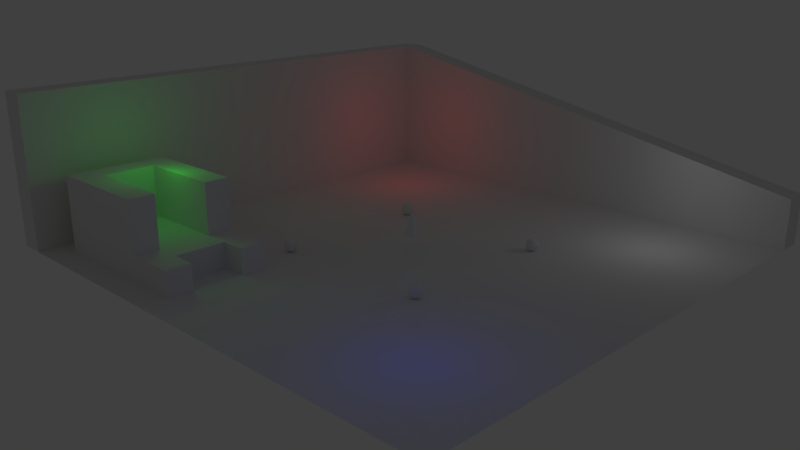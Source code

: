 # Source: testlevel.blend  (saved by Blender 2.69.0; exported with 4.5.12 LTS)
import bpy
from mathutils import Matrix  # noqa: F401  (used for matrix-valued properties, if any)

bpy.ops.wm.read_factory_settings(use_empty=True)
scene = bpy.context.scene
scene.name = 'Scene'

# ---- collections
col_collection_1 = bpy.data.collections.new('Collection 1'); scene.collection.children.link(col_collection_1)

# ---- world
world_world = bpy.data.worlds.new('World'); scene.world = world_world
world_world.color = (0.05088, 0.05088, 0.05088)
world_world.use_sun_shadow = False
world_world.sun_shadow_jitter_overblur = 0.0
world_world.cycles.sampling_method = 'MANUAL'
world_world.cycles.sample_map_resolution = 256

# ---- cameras
cam_camera = bpy.data.cameras.new('Camera')
cam_camera.clip_end = 100.0
cam_camera.lens = 35.0
cam_camera.sensor_width = 32.0
cam_camera.sensor_height = 18.0
cam_camera.ortho_scale = 7.314
cam_camera.dof.focus_distance = 0.0
cam_camera.dof.aperture_fstop = 128.0

# ---- lights
light_lamp_002 = bpy.data.lights.new('Lamp.002', 'POINT')
light_lamp_002.transmission_factor = 0.0
light_lamp_002.cutoff_distance = 30.0
light_lamp_002.energy = 100.0
light_lamp_002.shadow_buffer_clip_start = 1.001
light_lamp_002.shadow_soft_size = 1.0
light_lamp_002.shadow_maximum_resolution = 0.006
light_lamp_002.use_absolute_resolution = True
light_lamp_002.cycles.use_multiple_importance_sampling = False
light_lamp_001 = bpy.data.lights.new('Lamp.001', 'POINT')
light_lamp_001.color = (0.0, 0.0, 1.0)
light_lamp_001.transmission_factor = 0.0
light_lamp_001.cutoff_distance = 30.0
light_lamp_001.energy = 100.0
light_lamp_001.shadow_buffer_clip_start = 1.001
light_lamp_001.shadow_soft_size = 1.0
light_lamp_001.shadow_maximum_resolution = 0.006
light_lamp_001.use_absolute_resolution = True
light_lamp_001.cycles.use_multiple_importance_sampling = False
light_point = bpy.data.lights.new('Point', 'POINT')
light_point.color = (1.0, 0.0, 0.0)
light_point.transmission_factor = 0.0
light_point.energy = 100.0
light_point.shadow_buffer_clip_start = 0.5
light_point.shadow_soft_size = 1.0
light_point.shadow_maximum_resolution = 0.006
light_point.use_absolute_resolution = True
light_point.cycles.use_multiple_importance_sampling = False
light_lamp = bpy.data.lights.new('Lamp', 'POINT')
light_lamp.color = (0.0, 1.0, 0.0)
light_lamp.transmission_factor = 0.0
light_lamp.cutoff_distance = 30.0
light_lamp.energy = 100.0
light_lamp.shadow_buffer_clip_start = 1.001
light_lamp.shadow_soft_size = 1.0
light_lamp.shadow_maximum_resolution = 0.006
light_lamp.use_absolute_resolution = True
light_lamp.cycles.use_multiple_importance_sampling = False

# ---- meshes
me_sphere_006 = bpy.data.meshes.new('Sphere.006')
me_sphere_006.from_pydata([(0.0, 0.0, 1.0), (0.5, 0.0, 0.866), (0.866, 0.0, 0.5), (1.0, 0.0, -4.371e-08), (0.866, 0.0, -0.5), (0.5, 0.0, -0.866), (0.3536, 0.3536, -0.866), (0.6124, 0.6124, -0.5), (0.7071, 0.7071, 0.0), (0.6124, 0.6124, 0.5), (0.3536, 0.3536, 0.866), (-4.215e-08, 0.5, 0.866), (-7.865e-08, 0.866, 0.5), (-8.429e-08, 1.0, 0.0), (-7.865e-08, 0.866, -0.5), (-4.215e-08, 0.5, -0.866), (-0.3536, 0.3536, -0.866), (-0.6124, 0.6124, -0.5), (-0.7071, 0.7071, 0.0), (-0.6124, 0.6124, 0.5), (-0.3536, 0.3536, 0.866), (-0.5, -8.429e-08, 0.866), (-0.866, -1.208e-07, 0.5), (-1.0, -1.686e-07, 0.0), (-0.866, -1.629e-07, -0.5), (-0.5, -8.429e-08, -0.866), (-1.068e-07, -1.068e-07, -1.0), (-0.3536, -0.3536, -0.866), (-0.6124, -0.6124, -0.5), (-0.7071, -0.7071, 0.0), (-0.6124, -0.6124, 0.5), (-0.3536, -0.3536, 0.866), (1.264e-07, -0.5, 0.866), (2.051e-07, -0.866, 0.5), (2.529e-07, -1.0, 0.0), (2.472e-07, -0.866, -0.5), (1.264e-07, -0.5, -0.866), (0.3536, -0.3536, -0.866), (0.6124, -0.6124, -0.5), (0.7071, -0.7071, 0.0), (0.6124, -0.6124, 0.5), (0.3536, -0.3536, 0.866)], [], [(5, 26, 6), (4, 5, 6, 7), (3, 4, 7, 8), (2, 3, 8, 9), (1, 2, 9, 10), (0, 1, 10), (0, 10, 11), (10, 9, 12, 11), (9, 8, 13, 12), (8, 7, 14, 13), (7, 6, 15, 14), (6, 26, 15), (15, 26, 16), (14, 15, 16, 17), (13, 14, 17, 18), (12, 13, 18, 19), (11, 12, 19, 20), (0, 11, 20), (0, 20, 21), (20, 19, 22, 21), (19, 18, 23, 22), (18, 17, 24, 23), (17, 16, 25, 24), (16, 26, 25), (25, 26, 27), (24, 25, 27, 28), (23, 24, 28, 29), (22, 23, 29, 30), (21, 22, 30, 31), (0, 21, 31), (0, 31, 32), (31, 30, 33, 32), (30, 29, 34, 33), (29, 28, 35, 34), (28, 27, 36, 35), (27, 26, 36), (36, 26, 37), (35, 36, 37, 38), (34, 35, 38, 39), (33, 34, 39, 40), (32, 33, 40, 41), (0, 32, 41), (0, 41, 1), (41, 40, 2, 1), (40, 39, 3, 2), (39, 38, 4, 3), (38, 37, 5, 4), (37, 26, 5)])
me_sphere_006.use_remesh_preserve_volume = False
me_sphere_006.use_remesh_preserve_attributes = False
me_sphere_006.use_mirror_vertex_groups = False
me_sphere_006.update()
me_sphere_005 = bpy.data.meshes.new('Sphere.005')
me_sphere_005.from_pydata([(0.0, 0.0, 1.0), (0.5, 0.0, 0.866), (0.866, 0.0, 0.5), (1.0, 0.0, -4.371e-08), (0.866, 0.0, -0.5), (0.5, 0.0, -0.866), (0.3536, 0.3536, -0.866), (0.6124, 0.6124, -0.5), (0.7071, 0.7071, 0.0), (0.6124, 0.6124, 0.5), (0.3536, 0.3536, 0.866), (-4.215e-08, 0.5, 0.866), (-7.865e-08, 0.866, 0.5), (-8.429e-08, 1.0, 0.0), (-7.865e-08, 0.866, -0.5), (-4.215e-08, 0.5, -0.866), (-0.3536, 0.3536, -0.866), (-0.6124, 0.6124, -0.5), (-0.7071, 0.7071, 0.0), (-0.6124, 0.6124, 0.5), (-0.3536, 0.3536, 0.866), (-0.5, -8.429e-08, 0.866), (-0.866, -1.208e-07, 0.5), (-1.0, -1.686e-07, 0.0), (-0.866, -1.629e-07, -0.5), (-0.5, -8.429e-08, -0.866), (-1.068e-07, -1.068e-07, -1.0), (-0.3536, -0.3536, -0.866), (-0.6124, -0.6124, -0.5), (-0.7071, -0.7071, 0.0), (-0.6124, -0.6124, 0.5), (-0.3536, -0.3536, 0.866), (1.264e-07, -0.5, 0.866), (2.051e-07, -0.866, 0.5), (2.529e-07, -1.0, 0.0), (2.472e-07, -0.866, -0.5), (1.264e-07, -0.5, -0.866), (0.3536, -0.3536, -0.866), (0.6124, -0.6124, -0.5), (0.7071, -0.7071, 0.0), (0.6124, -0.6124, 0.5), (0.3536, -0.3536, 0.866)], [], [(5, 26, 6), (4, 5, 6, 7), (3, 4, 7, 8), (2, 3, 8, 9), (1, 2, 9, 10), (0, 1, 10), (0, 10, 11), (10, 9, 12, 11), (9, 8, 13, 12), (8, 7, 14, 13), (7, 6, 15, 14), (6, 26, 15), (15, 26, 16), (14, 15, 16, 17), (13, 14, 17, 18), (12, 13, 18, 19), (11, 12, 19, 20), (0, 11, 20), (0, 20, 21), (20, 19, 22, 21), (19, 18, 23, 22), (18, 17, 24, 23), (17, 16, 25, 24), (16, 26, 25), (25, 26, 27), (24, 25, 27, 28), (23, 24, 28, 29), (22, 23, 29, 30), (21, 22, 30, 31), (0, 21, 31), (0, 31, 32), (31, 30, 33, 32), (30, 29, 34, 33), (29, 28, 35, 34), (28, 27, 36, 35), (27, 26, 36), (36, 26, 37), (35, 36, 37, 38), (34, 35, 38, 39), (33, 34, 39, 40), (32, 33, 40, 41), (0, 32, 41), (0, 41, 1), (41, 40, 2, 1), (40, 39, 3, 2), (39, 38, 4, 3), (38, 37, 5, 4), (37, 26, 5)])
me_sphere_005.use_remesh_preserve_volume = False
me_sphere_005.use_remesh_preserve_attributes = False
me_sphere_005.use_mirror_vertex_groups = False
me_sphere_005.update()
me_sphere_004 = bpy.data.meshes.new('Sphere.004')
me_sphere_004.from_pydata([(0.0, 0.0, 1.0), (0.5, 0.0, 0.866), (0.866, 0.0, 0.5), (1.0, 0.0, -4.371e-08), (0.866, 0.0, -0.5), (0.5, 0.0, -0.866), (0.3536, 0.3536, -0.866), (0.6124, 0.6124, -0.5), (0.7071, 0.7071, 0.0), (0.6124, 0.6124, 0.5), (0.3536, 0.3536, 0.866), (-4.215e-08, 0.5, 0.866), (-7.865e-08, 0.866, 0.5), (-8.429e-08, 1.0, 0.0), (-7.865e-08, 0.866, -0.5), (-4.215e-08, 0.5, -0.866), (-0.3536, 0.3536, -0.866), (-0.6124, 0.6124, -0.5), (-0.7071, 0.7071, 0.0), (-0.6124, 0.6124, 0.5), (-0.3536, 0.3536, 0.866), (-0.5, -8.429e-08, 0.866), (-0.866, -1.208e-07, 0.5), (-1.0, -1.686e-07, 0.0), (-0.866, -1.629e-07, -0.5), (-0.5, -8.429e-08, -0.866), (-1.068e-07, -1.068e-07, -1.0), (-0.3536, -0.3536, -0.866), (-0.6124, -0.6124, -0.5), (-0.7071, -0.7071, 0.0), (-0.6124, -0.6124, 0.5), (-0.3536, -0.3536, 0.866), (1.264e-07, -0.5, 0.866), (2.051e-07, -0.866, 0.5), (2.529e-07, -1.0, 0.0), (2.472e-07, -0.866, -0.5), (1.264e-07, -0.5, -0.866), (0.3536, -0.3536, -0.866), (0.6124, -0.6124, -0.5), (0.7071, -0.7071, 0.0), (0.6124, -0.6124, 0.5), (0.3536, -0.3536, 0.866)], [], [(5, 26, 6), (4, 5, 6, 7), (3, 4, 7, 8), (2, 3, 8, 9), (1, 2, 9, 10), (0, 1, 10), (0, 10, 11), (10, 9, 12, 11), (9, 8, 13, 12), (8, 7, 14, 13), (7, 6, 15, 14), (6, 26, 15), (15, 26, 16), (14, 15, 16, 17), (13, 14, 17, 18), (12, 13, 18, 19), (11, 12, 19, 20), (0, 11, 20), (0, 20, 21), (20, 19, 22, 21), (19, 18, 23, 22), (18, 17, 24, 23), (17, 16, 25, 24), (16, 26, 25), (25, 26, 27), (24, 25, 27, 28), (23, 24, 28, 29), (22, 23, 29, 30), (21, 22, 30, 31), (0, 21, 31), (0, 31, 32), (31, 30, 33, 32), (30, 29, 34, 33), (29, 28, 35, 34), (28, 27, 36, 35), (27, 26, 36), (36, 26, 37), (35, 36, 37, 38), (34, 35, 38, 39), (33, 34, 39, 40), (32, 33, 40, 41), (0, 32, 41), (0, 41, 1), (41, 40, 2, 1), (40, 39, 3, 2), (39, 38, 4, 3), (38, 37, 5, 4), (37, 26, 5)])
me_sphere_004.use_remesh_preserve_volume = False
me_sphere_004.use_remesh_preserve_attributes = False
me_sphere_004.use_mirror_vertex_groups = False
me_sphere_004.update()
me_cube_002 = bpy.data.meshes.new('Cube.002')
me_cube_002.from_pydata([(20.0, 1.0, 0.0), (20.0, -1.0, 0.0), (-20.0, -1.0, 0.0), (-20.0, 1.0, 0.0), (20.0, 1.0, 12.0), (20.0, -1.0, 12.0), (-20.0, -1.0, 12.0), (-20.0, 1.0, 12.0), (22.0, 1.0, 0.0), (22.0, 1.0, 12.0), (22.0, -1.0, 0.0), (22.0, -1.0, 12.0), (22.0, -41.0, 4.0), (20.0, -41.0, 4.0), (22.0, -41.0, -6.557e-06), (20.0, -41.0, -6.557e-06)], [], [(0, 1, 2, 3), (4, 7, 6, 5), (1, 5, 6, 2), (2, 6, 7, 3), (4, 0, 3, 7), (0, 4, 9, 8), (4, 5, 11, 9), (1, 0, 8, 10), (8, 9, 11, 10), (11, 5, 13, 12), (10, 11, 12, 14), (1, 10, 14, 15), (5, 1, 15, 13), (13, 15, 14, 12)])
me_cube_002.use_remesh_preserve_volume = False
me_cube_002.use_remesh_preserve_attributes = False
me_cube_002.use_mirror_vertex_groups = False
me_cube_002.update()
me_cube_001 = bpy.data.meshes.new('Cube.001')
me_cube_001.from_pydata([(1.0, -4.0, -1.0), (1.0, -6.0, -1.0), (-1.0, -6.0, -1.0), (-1.0, -4.0, -1.0), (1.0, -4.0, 1.0), (1.0, -6.0, 1.0), (-1.0, -6.0, 1.0), (-1.0, -4.0, 1.0), (-1.0, -2.0, 1.0), (1.0, -2.0, 1.0), (-1.0, -2.0, -1.0), (1.0, -2.0, -1.0), (-5.0, -2.0, -1.0), (-5.0, -2.0, 1.0), (-5.0, -4.0, 1.0), (-5.0, -4.0, -1.0), (-7.0, -4.0, -1.0), (-7.0, -4.0, 1.0), (-7.0, -2.0, 1.0), (-7.0, -2.0, -1.0), (-7.0, -6.0, 1.0), (-7.0, -6.0, -1.0), (-5.0, -6.0, -1.0), (-5.0, -6.0, 1.0), (-7.0, 5.0, -1.0), (-7.0, 5.0, 1.0), (-5.0, 5.0, 1.0), (-5.0, 5.0, -1.0), (1.0, 5.0, -1.0), (-1.0, 5.0, -1.0), (1.0, 5.0, 1.0), (-1.0, 5.0, 1.0), (-1.0, 7.0, 1.0), (1.0, 7.0, 1.0), (-1.0, 7.0, -1.0), (1.0, 7.0, -1.0), (-5.0, 7.0, -1.0), (-5.0, 7.0, 1.0), (-7.0, 7.0, 1.0), (-7.0, 7.0, -1.0), (-7.0, 7.0, 5.0), (-7.0, 5.0, 5.0), (-5.0, 7.0, 5.0), (-1.0, 7.0, 5.0), (1.0, 7.0, 5.0), (1.0, 5.0, 5.0), (1.0, -2.0, 5.0), (-1.0, 5.0, 5.0), (-5.0, 5.0, 5.0), (-1.0, -2.0, 5.0), (-5.0, -2.0, 5.0), (-7.0, -2.0, 5.0)], [], [(0, 1, 2, 3), (4, 7, 6, 5), (0, 4, 5, 1), (1, 5, 6, 2), (2, 6, 7, 3), (4, 0, 11, 9), (7, 4, 9, 8), (0, 3, 10, 11), (10, 3, 15, 12), (7, 8, 13, 14), (3, 7, 14, 15), (14, 13, 18, 17), (12, 15, 16, 19), (16, 17, 18, 19), (16, 15, 22, 21), (17, 16, 21, 20), (14, 17, 20, 23), (15, 14, 23, 22), (22, 23, 20, 21), (19, 18, 25, 24), (12, 19, 24, 27), (13, 8, 31, 26), (10, 12, 27, 29), (11, 10, 29, 28), (9, 11, 28, 30), (30, 28, 35, 33), (28, 29, 34, 35), (29, 27, 36, 34), (27, 24, 39, 36), (24, 25, 38, 39), (33, 35, 34, 32), (32, 34, 36, 37), (37, 36, 39, 38), (38, 25, 41, 40), (37, 38, 40, 42), (32, 37, 42, 43), (33, 32, 43, 44), (30, 33, 44, 45), (9, 30, 45, 46), (26, 31, 47, 48), (31, 8, 49, 47), (13, 26, 48, 50), (25, 18, 51, 41), (18, 13, 50, 51), (8, 9, 46, 49), (41, 48, 42, 40), (48, 47, 43, 42), (47, 45, 44, 43), (49, 46, 45, 47), (51, 50, 48, 41)])
me_cube_001.use_remesh_preserve_volume = False
me_cube_001.use_remesh_preserve_attributes = False
me_cube_001.use_mirror_vertex_groups = False
me_cube_001.update()
me_sphere = bpy.data.meshes.new('Sphere')
me_sphere.from_pydata([(0.0, 0.0, 1.0), (0.5, 0.0, 0.866), (0.866, 0.0, 0.5), (1.0, 0.0, -4.371e-08), (0.866, 0.0, -0.5), (0.5, 0.0, -0.866), (0.3536, 0.3536, -0.866), (0.6124, 0.6124, -0.5), (0.7071, 0.7071, 0.0), (0.6124, 0.6124, 0.5), (0.3536, 0.3536, 0.866), (-4.215e-08, 0.5, 0.866), (-7.865e-08, 0.866, 0.5), (-8.429e-08, 1.0, 0.0), (-7.865e-08, 0.866, -0.5), (-4.215e-08, 0.5, -0.866), (-0.3536, 0.3536, -0.866), (-0.6124, 0.6124, -0.5), (-0.7071, 0.7071, 0.0), (-0.6124, 0.6124, 0.5), (-0.3536, 0.3536, 0.866), (-0.5, -8.429e-08, 0.866), (-0.866, -1.208e-07, 0.5), (-1.0, -1.686e-07, 0.0), (-0.866, -1.629e-07, -0.5), (-0.5, -8.429e-08, -0.866), (-1.068e-07, -1.068e-07, -1.0), (-0.3536, -0.3536, -0.866), (-0.6124, -0.6124, -0.5), (-0.7071, -0.7071, 0.0), (-0.6124, -0.6124, 0.5), (-0.3536, -0.3536, 0.866), (1.264e-07, -0.5, 0.866), (2.051e-07, -0.866, 0.5), (2.529e-07, -1.0, 0.0), (2.472e-07, -0.866, -0.5), (1.264e-07, -0.5, -0.866), (0.3536, -0.3536, -0.866), (0.6124, -0.6124, -0.5), (0.7071, -0.7071, 0.0), (0.6124, -0.6124, 0.5), (0.3536, -0.3536, 0.866)], [], [(5, 26, 6), (4, 5, 6, 7), (3, 4, 7, 8), (2, 3, 8, 9), (1, 2, 9, 10), (0, 1, 10), (0, 10, 11), (10, 9, 12, 11), (9, 8, 13, 12), (8, 7, 14, 13), (7, 6, 15, 14), (6, 26, 15), (15, 26, 16), (14, 15, 16, 17), (13, 14, 17, 18), (12, 13, 18, 19), (11, 12, 19, 20), (0, 11, 20), (0, 20, 21), (20, 19, 22, 21), (19, 18, 23, 22), (18, 17, 24, 23), (17, 16, 25, 24), (16, 26, 25), (25, 26, 27), (24, 25, 27, 28), (23, 24, 28, 29), (22, 23, 29, 30), (21, 22, 30, 31), (0, 21, 31), (0, 31, 32), (31, 30, 33, 32), (30, 29, 34, 33), (29, 28, 35, 34), (28, 27, 36, 35), (27, 26, 36), (36, 26, 37), (35, 36, 37, 38), (34, 35, 38, 39), (33, 34, 39, 40), (32, 33, 40, 41), (0, 32, 41), (0, 41, 1), (41, 40, 2, 1), (40, 39, 3, 2), (39, 38, 4, 3), (38, 37, 5, 4), (37, 26, 5)])
me_sphere.use_remesh_preserve_volume = False
me_sphere.use_remesh_preserve_attributes = False
me_sphere.use_mirror_vertex_groups = False
me_sphere.update()
me_cone_001 = bpy.data.meshes.new('Cone.001')
me_cone_001.from_pydata([(0.0, 1.0, 0.0), (0.9511, 0.309, 0.0), (0.5878, -0.809, 0.0), (-0.5878, -0.809, 0.0), (-0.9511, 0.309, 0.0), (0.0, 0.0, 2.0), (0.0, 0.0, 0.0)], [], [(1, 0, 5), (5, 2, 1), (5, 3, 2), (5, 4, 3), (5, 0, 4), (6, 0, 1), (6, 1, 2), (6, 2, 3), (6, 3, 4), (4, 0, 6)])
me_cone_001.use_remesh_preserve_volume = False
me_cone_001.use_remesh_preserve_attributes = False
me_cone_001.use_mirror_vertex_groups = False
me_cone_001.update()
me_plane = bpy.data.meshes.new('Plane')
me_plane.from_pydata([(1.0, 1.0, 0.0), (1.0, -1.0, 0.0), (-1.0, -1.0, 0.0), (-1.0, 1.0, 0.0), (0.6667, -1.0, 0.0), (0.3333, -1.0, 0.0), (-8.941e-08, -1.0, 0.0), (-0.3333, -1.0, 0.0), (-0.6667, -1.0, 0.0), (1.0, 0.6667, 0.0), (1.0, 0.3333, 0.0), (1.0, 0.0, 0.0), (1.0, -0.3333, 0.0), (1.0, -0.6667, 0.0), (0.6667, 1.0, 0.0), (0.3333, 1.0, 0.0), (1.49e-07, 1.0, 0.0), (-0.3333, 1.0, 0.0), (-0.6667, 1.0, 0.0), (-1.0, -0.6667, 0.0), (-1.0, -0.3333, 0.0), (-1.0, 2.682e-07, 0.0), (-1.0, 0.3333, 0.0), (-1.0, 0.6667, 0.0), (0.6667, 0.6667, 0.0), (0.3333, 0.6667, 0.0), (1.192e-07, 0.6667, 0.0), (-0.3333, 0.6667, 0.0), (-0.6667, 0.6667, 0.0), (0.6667, 0.3333, 0.0), (0.3333, 0.3333, 0.0), (5.96e-08, 0.3333, 0.0), (-0.3333, 0.3333, 0.0), (-0.6667, 0.3333, 0.0), (0.6667, 4.47e-08, 0.0), (0.3333, 8.941e-08, 0.0), (2.98e-08, 1.341e-07, 0.0), (-0.3333, 1.788e-07, 0.0), (-0.6667, 2.235e-07, 0.0), (0.6667, -0.3333, 0.0), (0.3333, -0.3333, 0.0), (0.0, -0.3333, 0.0), (-0.3333, -0.3333, 0.0), (-0.6667, -0.3333, 0.0), (0.6667, -0.6667, 0.0), (0.3333, -0.6667, 0.0), (-2.98e-08, -0.6667, 0.0), (-0.3333, -0.6667, 0.0), (-0.6667, -0.6667, 0.0)], [], [(18, 3, 23, 28), (17, 18, 28, 27), (16, 17, 27, 26), (15, 16, 26, 25), (14, 15, 25, 24), (0, 14, 24, 9), (28, 23, 22, 33), (27, 28, 33, 32), (26, 27, 32, 31), (25, 26, 31, 30), (24, 25, 30, 29), (9, 24, 29, 10), (33, 22, 21, 38), (32, 33, 38, 37), (31, 32, 37, 36), (30, 31, 36, 35), (29, 30, 35, 34), (10, 29, 34, 11), (38, 21, 20, 43), (37, 38, 43, 42), (36, 37, 42, 41), (35, 36, 41, 40), (34, 35, 40, 39), (11, 34, 39, 12), (43, 20, 19, 48), (42, 43, 48, 47), (41, 42, 47, 46), (40, 41, 46, 45), (39, 40, 45, 44), (12, 39, 44, 13), (48, 19, 2, 8), (47, 48, 8, 7), (46, 47, 7, 6), (45, 46, 6, 5), (44, 45, 5, 4), (13, 44, 4, 1)])
me_plane.use_remesh_preserve_volume = False
me_plane.use_remesh_preserve_attributes = False
me_plane.use_mirror_vertex_groups = False
me_plane.update()

# ---- objects
ob_sphere_003 = bpy.data.objects.new('Sphere.003', me_sphere_006)
ob_sphere_002 = bpy.data.objects.new('Sphere.002', me_sphere_005)
ob_sphere_001 = bpy.data.objects.new('Sphere.001', me_sphere_004)
ob_cube_001 = bpy.data.objects.new('Cube.001', me_cube_002)
ob_cube = bpy.data.objects.new('Cube', me_cube_001)
ob_lamp_002 = bpy.data.objects.new('Lamp.002', light_lamp_002)
ob_lamp_001 = bpy.data.objects.new('Lamp.001', light_lamp_001)
ob_point = bpy.data.objects.new('Point', light_point)
ob_sphere = bpy.data.objects.new('Sphere', me_sphere)
ob_cone = bpy.data.objects.new('Cone', me_cone_001)
ob_plane = bpy.data.objects.new('Plane', me_plane)
ob_lamp = bpy.data.objects.new('Lamp', light_lamp)
ob_camera = bpy.data.objects.new('Camera', cam_camera)

# ---- transforms, parenting, visibility, modifiers, constraints
ob_sphere_003.location = (6.412, -6.402, 0.5)
ob_sphere_003.scale = (0.5, 0.5, 0.5)
ob_sphere_003.lineart.crease_threshold = 0.0
ob_sphere_002.location = (6.343, 6.683, 0.5)
ob_sphere_002.scale = (0.5, 0.5, 0.5)
ob_sphere_002.lineart.crease_threshold = 0.0
ob_sphere_001.location = (-6.537, 6.478, 0.5)
ob_sphere_001.scale = (0.5, 0.5, 0.5)
ob_sphere_001.lineart.crease_threshold = 0.0
ob_cube_001.location = (0.0, 21.0, 0.0)
ob_cube_001.lineart.crease_threshold = 0.0
ob_cube.location = (-11.0, 11.02, 0.9968)
ob_cube.lineart.crease_threshold = 0.0
ob_lamp_002.location = (13.0, -13.0, 6.0)
ob_lamp_002.rotation_euler = (0.6503, 0.05522, 1.866)
ob_lamp_002.lock_rotations_4d = False
ob_lamp_002.empty_display_type = 'ARROWS'
ob_lamp_002.color = (0.0, 0.0, 0.0, 0.0)
ob_lamp_002.lineart.crease_threshold = 0.0
ob_lamp_001.location = (-13.0, -13.0, 6.0)
ob_lamp_001.rotation_euler = (0.6503, 0.05522, 1.866)
ob_lamp_001.lock_rotations_4d = False
ob_lamp_001.empty_display_type = 'ARROWS'
ob_lamp_001.color = (0.0, 0.0, 0.0, 0.0)
ob_lamp_001.lineart.crease_threshold = 0.0
ob_point.location = (13.0, 13.0, 6.0)
ob_point.lineart.crease_threshold = 0.0
ob_sphere.location = (-6.468, -6.471, 0.5)
ob_sphere.scale = (0.5, 0.5, 0.5)
ob_sphere.lineart.crease_threshold = 0.0
ob_cone.location = (0.0, 0.0, 1.304)
ob_cone.scale = (0.7, 0.7, 0.9)
ob_cone.lineart.crease_threshold = 0.0
ob_plane.location = (0.0, 0.0, 0.0)
ob_plane.scale = (20.0, 20.0, 20.0)
ob_plane.lineart.crease_threshold = 0.0
ob_lamp.location = (-13.0, 13.0, 8.0)
ob_lamp.rotation_euler = (0.6503, 0.05522, 1.866)
ob_lamp.lock_rotations_4d = False
ob_lamp.empty_display_type = 'ARROWS'
ob_lamp.color = (0.0, 0.0, 0.0, 0.0)
ob_lamp.lineart.crease_threshold = 0.0
ob_camera.location = (-45.11, -43.13, 22.61)
ob_camera.rotation_euler = (1.253, 9.879e-06, -0.7929)
ob_camera.lock_rotations_4d = False
ob_camera.empty_display_type = 'ARROWS'
ob_camera.color = (0.0, 0.0, 0.0, 0.0)
ob_camera.display_type = 'WIRE'
ob_camera.lineart.crease_threshold = 0.0

# ---- collection membership
col_collection_1.objects.link(ob_sphere_003)
col_collection_1.objects.link(ob_sphere_002)
col_collection_1.objects.link(ob_sphere_001)
col_collection_1.objects.link(ob_cube_001)
col_collection_1.objects.link(ob_cube)
col_collection_1.objects.link(ob_lamp_002)
col_collection_1.objects.link(ob_lamp_001)
col_collection_1.objects.link(ob_point)
col_collection_1.objects.link(ob_sphere)
col_collection_1.objects.link(ob_cone)
col_collection_1.objects.link(ob_plane)
col_collection_1.objects.link(ob_lamp)
col_collection_1.objects.link(ob_camera)

# ---- scene / render settings (as saved in the file)
scene.camera = ob_camera
scene.frame_start = 1; scene.frame_end = 250; scene.frame_set(1)
scene.render.engine = 'BLENDER_EEVEE_NEXT'
scene.render.image_settings.color_mode = 'RGB'
scene.render.image_settings.compression = 90
scene.render.resolution_percentage = 50
scene.render.dither_intensity = 0.0
scene.render.bake_margin = 2
scene.render.bake_bias = 0.0
scene.cycles.use_denoising = False
scene.cycles.samples = 10
scene.cycles.sampling_pattern = 'TABULATED_SOBOL'
scene.cycles.light_sampling_threshold = 0.0
scene.cycles.use_adaptive_sampling = False
scene.cycles.use_light_tree = False
scene.cycles.blur_glossy = 0.0
scene.cycles.volume_bounces = 1
scene.cycles.pixel_filter_type = 'GAUSSIAN'
scene.cycles.sample_clamp_indirect = 0.0
scene.view_settings.view_transform = 'Standard'
bpy.context.view_layer.update()
